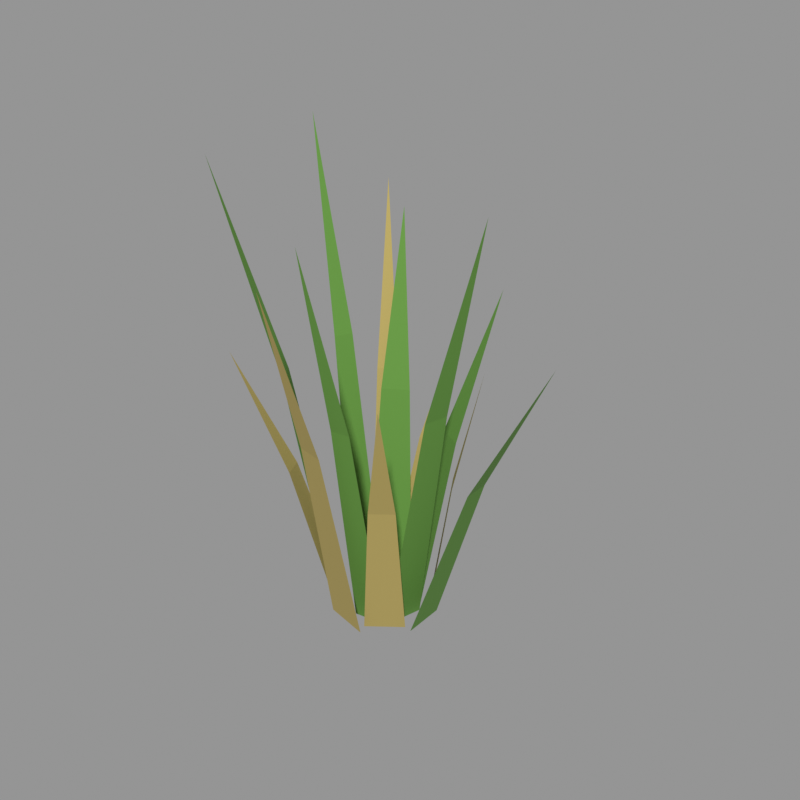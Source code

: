 # Source: 04.blend  (saved by Blender 5.2.45; exported with 4.5.12 LTS)
import bpy
from mathutils import Matrix  # noqa: F401  (used for matrix-valued properties, if any)

bpy.ops.wm.read_factory_settings(use_empty=True)
scene = bpy.context.scene
scene.name = 'Scene'

# ---- materials (node trees are filled in below, after node groups)
mat_grass_green = bpy.data.materials.new('grass_green')
mat_grass_green.diffuse_color = (0.107, 0.2623, 0.03955, 1.0)
mat_grass_dry = bpy.data.materials.new('grass_dry')
mat_grass_dry.diffuse_color = (0.4125, 0.3231, 0.09759, 1.0)

# ---- material node trees
mat_grass_green.use_nodes = True; mat_grass_green.node_tree.nodes.clear()
_N = mat_grass_green.node_tree.nodes; _L = mat_grass_green.node_tree.links
n0 = _N.new('ShaderNodeBsdfPrincipled'); n0.name = 'Principled BSDF'; n0.location = (-200, 100)
n0.inputs[0].default_value = (0.107, 0.2623, 0.03955, 1.0)
n0.inputs[2].default_value = 0.88
n0.inputs[10].default_value = 0.005
n1 = _N.new('ShaderNodeOutputMaterial'); n1.name = 'Material Output'; n1.location = (200, 100)
_L.new(n0.outputs[0], n1.inputs[0])
n1.is_active_output = True
mat_grass_dry.use_nodes = True; mat_grass_dry.node_tree.nodes.clear()
_N = mat_grass_dry.node_tree.nodes; _L = mat_grass_dry.node_tree.links
n0 = _N.new('ShaderNodeBsdfPrincipled'); n0.name = 'Principled BSDF'; n0.location = (-200, 100)
n0.inputs[0].default_value = (0.4125, 0.3231, 0.09759, 1.0)
n0.inputs[2].default_value = 0.9
n0.inputs[10].default_value = 0.005
n1 = _N.new('ShaderNodeOutputMaterial'); n1.name = 'Material Output'; n1.location = (200, 100)
_L.new(n0.outputs[0], n1.inputs[0])
n1.is_active_output = True

# ---- meshes
me_04 = bpy.data.meshes.new('草_04')
me_04.from_pydata([(0.07232, 0.02091, 0.0), (0.0733, -0.05867, 0.0), (0.18, 0.007112, 0.3245), (0.1806, -0.04222, 0.3245), (0.3172, -0.01587, 0.5901), (0.03171, 0.05299, 0.0), (0.06875, -0.00143, 0.0), (0.0709, 0.06453, 0.2696), (0.09386, 0.03079, 0.2696), (0.1233, 0.07552, 0.4902), (-0.03125, 0.04343, 0.0), (0.04242, 0.006359, 0.0), (0.01695, 0.1044, 0.3303), (0.06263, 0.08138, 0.3303), (0.08332, 0.1794, 0.6006), (-0.06541, 0.03766, 0.0), (0.01518, 0.04807, 0.0), (-0.06215, 0.1329, 0.277), (-0.01219, 0.1394, 0.277), (-0.05251, 0.2549, 0.5036), (-0.07435, -0.01074, 0.0), (-0.001743, 0.03607, 0.0), (-0.1173, 0.08624, 0.3808), (-0.07233, 0.1153, 0.3808), (-0.1671, 0.2129, 0.6924), (-0.08787, 0.01706, 0.0), (-0.03892, 0.05693, 0.0), (-0.1574, 0.1215, 0.3975), (-0.1271, 0.1462, 0.3975), (-0.2426, 0.2571, 0.7227), (-0.1162, -0.000957, 0.0), (-0.09009, 0.0498, 0.0), (-0.2054, 0.05721, 0.4722), (-0.1892, 0.08867, 0.4722), (-0.3172, 0.1347, 0.8586), (-0.08624, -0.08638, 0.0), (-0.1127, -0.02657, 0.0), (-0.1702, -0.1099, 0.2677), (-0.1866, -0.07285, 0.2677), (-0.2789, -0.1358, 0.4868), (-0.07921, -0.0887, 0.0), (-0.1091, -0.03042, 0.0), (-0.1667, -0.1196, 0.4645), (-0.1853, -0.08348, 0.4645), (-0.2802, -0.155, 0.8446), (0.005985, -0.1201, 0.0), (-0.0786, -0.1022, 0.0), (-0.0237, -0.1809, 0.3804), (-0.07614, -0.1698, 0.3804), (-0.06724, -0.2571, 0.6916), (0.02033, -0.07542, 0.0), (-0.03807, -0.0834, 0.0), (0.01961, -0.1528, 0.4284), (-0.01659, -0.1578, 0.4284), (0.01471, -0.2519, 0.7789), (0.05869, -0.05548, 0.0), (-0.001009, -0.102, 0.0), (0.09062, -0.1198, 0.2911), (0.05361, -0.1487, 0.2911), (0.1272, -0.2049, 0.5292), (0.04673, 0.001318, 0.0), (0.02871, -0.06924, 0.0), (0.1282, -0.03378, 0.454), (0.1171, -0.07752, 0.454), (0.2307, -0.08325, 0.8254)], [], [(0, 1, 3, 2), (2, 3, 4), (5, 6, 8, 7), (7, 8, 9), (10, 11, 13, 12), (12, 13, 14), (15, 16, 18, 17), (17, 18, 19), (20, 21, 23, 22), (22, 23, 24), (25, 26, 28, 27), (27, 28, 29), (30, 31, 33, 32), (32, 33, 34), (35, 36, 38, 37), (37, 38, 39), (40, 41, 43, 42), (42, 43, 44), (45, 46, 48, 47), (47, 48, 49), (50, 51, 53, 52), (52, 53, 54), (55, 56, 58, 57), (57, 58, 59), (60, 61, 63, 62), (62, 63, 64)])
me_04.polygons.foreach_set('material_index', [0, 0, 1, 1, 0, 0, 1, 1, 0, 0, 1, 1, 0, 0, 1, 1, 0, 0, 1, 1, 0, 0, 1, 1, 0, 0])
me_04.materials.append(mat_grass_green)
me_04.materials.append(mat_grass_dry)
me_04.update()

# ---- objects
ob_04 = bpy.data.objects.new('草_04', me_04)

# ---- transforms, parenting, visibility, modifiers, constraints
ob_04.location = (0.0, 0.0, 0.0)

# ---- collection membership
scene.collection.objects.link(ob_04)

# ---- scene / render settings (as saved in the file)
scene.frame_start = 1; scene.frame_end = 250; scene.frame_set(1)
scene.render.engine = 'CYCLES'
scene.render.resolution_x = 640
scene.render.resolution_y = 640
scene.render.bake_bias = 0.0
scene.render.bake_samples = 0
scene.render.compositor_device = 'GPU'
scene.cycles.samples = 24
scene.eevee.use_volume_custom_range = False
scene.eevee.fast_gi_thickness_near = 0.1
scene.eevee.fast_gi_thickness_far = 0.0
scene.eevee.ray_tracing_options.screen_trace_thickness = 0.1
scene.view_settings.view_transform = 'Standard'
bpy.context.view_layer.update()

# ---- added for rendering (the .blend has no active camera and no usable light): camera, sun + grey world if the file has none
cam_auto = bpy.data.cameras.new('AutoCamera')
cam_auto.lens = 50.0
cam_auto.sensor_width = 36.0
cam_auto.clip_end = 1000.0
ob_auto_camera = bpy.data.objects.new('AutoCamera', cam_auto)
scene.collection.objects.link(ob_auto_camera)
ob_auto_camera.location = (1.09626, -1.31551, 1.30631)
ob_auto_camera.rotation_euler = (1.09748, -7.21219e-08, 0.694738)
scene.camera = ob_auto_camera
light_auto_sun = bpy.data.lights.new('AutoSun', 'SUN')
light_auto_sun.energy = 3.0
light_auto_sun.angle = 0.0523599
ob_auto_sun = bpy.data.objects.new('AutoSun', light_auto_sun)
scene.collection.objects.link(ob_auto_sun)
ob_auto_sun.rotation_euler = (0.872665, 0.174533, 0.523599)
if scene.world is None:
    world_auto = bpy.data.worlds.new('AutoWorld')
    world_auto.color = (0.3, 0.3, 0.3)
    scene.world = world_auto
bpy.context.view_layer.update()
